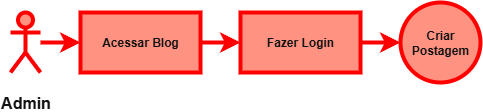

The diagram above was exported from draw.io. Its source (the exported page's mxGraphModel, read from the mxfile embedded in the PNG):
<mxGraphModel dx="1188" dy="663" grid="1" gridSize="10" guides="1" tooltips="1" connect="1" arrows="1" fold="1" page="1" pageScale="1" pageWidth="827" pageHeight="1169" math="0" shadow="0">
  <root>
    <mxCell id="0" />
    <mxCell id="1" parent="0" />
    <mxCell id="IOtG-AWJRE2g5OdNUS_n-7" value="" style="edgeStyle=none;curved=1;rounded=0;orthogonalLoop=1;jettySize=auto;html=1;fontSize=12;startSize=8;endSize=8;fillColor=#e51400;strokeColor=light-dark(#B20000,#FF0000);strokeWidth=4;shadow=0;verticalAlign=middle;fontStyle=1;labelBackgroundColor=none;fontColor=light-dark(#000000,#000000);labelBorderColor=none;textShadow=0;" edge="1" parent="1" source="IOtG-AWJRE2g5OdNUS_n-1" target="IOtG-AWJRE2g5OdNUS_n-6">
      <mxGeometry relative="1" as="geometry" />
    </mxCell>
    <mxCell id="IOtG-AWJRE2g5OdNUS_n-1" value="Admin" style="shape=umlActor;verticalLabelPosition=bottom;verticalAlign=middle;html=1;outlineConnect=0;fillColor=#e51400;fontColor=#ffffff;strokeColor=light-dark(#B20000,#FF0000);strokeWidth=4;fontStyle=1;labelBackgroundColor=none;textShadow=0;fontSize=16;" vertex="1" parent="1">
      <mxGeometry x="60" y="260" width="30" height="60" as="geometry" />
    </mxCell>
    <mxCell id="IOtG-AWJRE2g5OdNUS_n-9" value="" style="edgeStyle=none;curved=1;rounded=0;orthogonalLoop=1;jettySize=auto;html=1;fontSize=12;startSize=8;endSize=8;fillColor=#e51400;strokeColor=light-dark(#B20000,#FF0000);strokeWidth=4;shadow=0;verticalAlign=middle;fontStyle=1;labelBackgroundColor=none;fontColor=light-dark(#000000,#000000);labelBorderColor=none;textShadow=0;" edge="1" parent="1" source="IOtG-AWJRE2g5OdNUS_n-6" target="IOtG-AWJRE2g5OdNUS_n-8">
      <mxGeometry relative="1" as="geometry" />
    </mxCell>
    <mxCell id="IOtG-AWJRE2g5OdNUS_n-6" value="&lt;div&gt;&lt;span style=&quot;background-color: transparent;&quot;&gt;Acessar Blog&lt;/span&gt;&lt;/div&gt;" style="whiteSpace=wrap;html=1;verticalAlign=middle;strokeWidth=4;shadow=0;fontStyle=1;labelBackgroundColor=none;labelBorderColor=none;textShadow=0;fillColor=#e51400;fontColor=#ffffff;strokeColor=light-dark(#B20000,#FF0000);" vertex="1" parent="1">
      <mxGeometry x="130" y="260" width="120" height="60" as="geometry" />
    </mxCell>
    <mxCell id="IOtG-AWJRE2g5OdNUS_n-11" value="" style="edgeStyle=none;curved=1;rounded=0;orthogonalLoop=1;jettySize=auto;html=1;fontSize=12;startSize=8;endSize=8;fillColor=#e51400;strokeColor=light-dark(#B20000,#FF0000);strokeWidth=4;shadow=0;verticalAlign=middle;fontStyle=1;labelBackgroundColor=none;fontColor=light-dark(#000000,#000000);labelBorderColor=none;textShadow=0;" edge="1" parent="1" source="IOtG-AWJRE2g5OdNUS_n-8" target="IOtG-AWJRE2g5OdNUS_n-10">
      <mxGeometry relative="1" as="geometry" />
    </mxCell>
    <mxCell id="IOtG-AWJRE2g5OdNUS_n-8" value="&lt;div&gt;&lt;span style=&quot;background-color: transparent;&quot;&gt;Fazer Login&lt;/span&gt;&lt;/div&gt;" style="whiteSpace=wrap;html=1;verticalAlign=middle;fillColor=#e51400;fontColor=#ffffff;strokeColor=light-dark(#B20000,#FF0000);strokeWidth=4;shadow=0;fontStyle=1;labelBackgroundColor=none;labelBorderColor=none;textShadow=0;" vertex="1" parent="1">
      <mxGeometry x="290" y="260" width="120" height="60" as="geometry" />
    </mxCell>
    <mxCell id="IOtG-AWJRE2g5OdNUS_n-10" value="&lt;div&gt;&lt;span style=&quot;background-color: transparent; color: light-dark(rgb(255, 255, 255), rgb(18, 18, 18));&quot;&gt;Criar Postagem&lt;/span&gt;&lt;/div&gt;" style="ellipse;whiteSpace=wrap;html=1;verticalAlign=middle;fontStyle=1;fontColor=#ffffff;fillColor=#e51400;strokeColor=light-dark(#B20000,#FF0000);strokeWidth=4;" vertex="1" parent="1">
      <mxGeometry x="450" y="250" width="80" height="80" as="geometry" />
    </mxCell>
  </root>
</mxGraphModel>